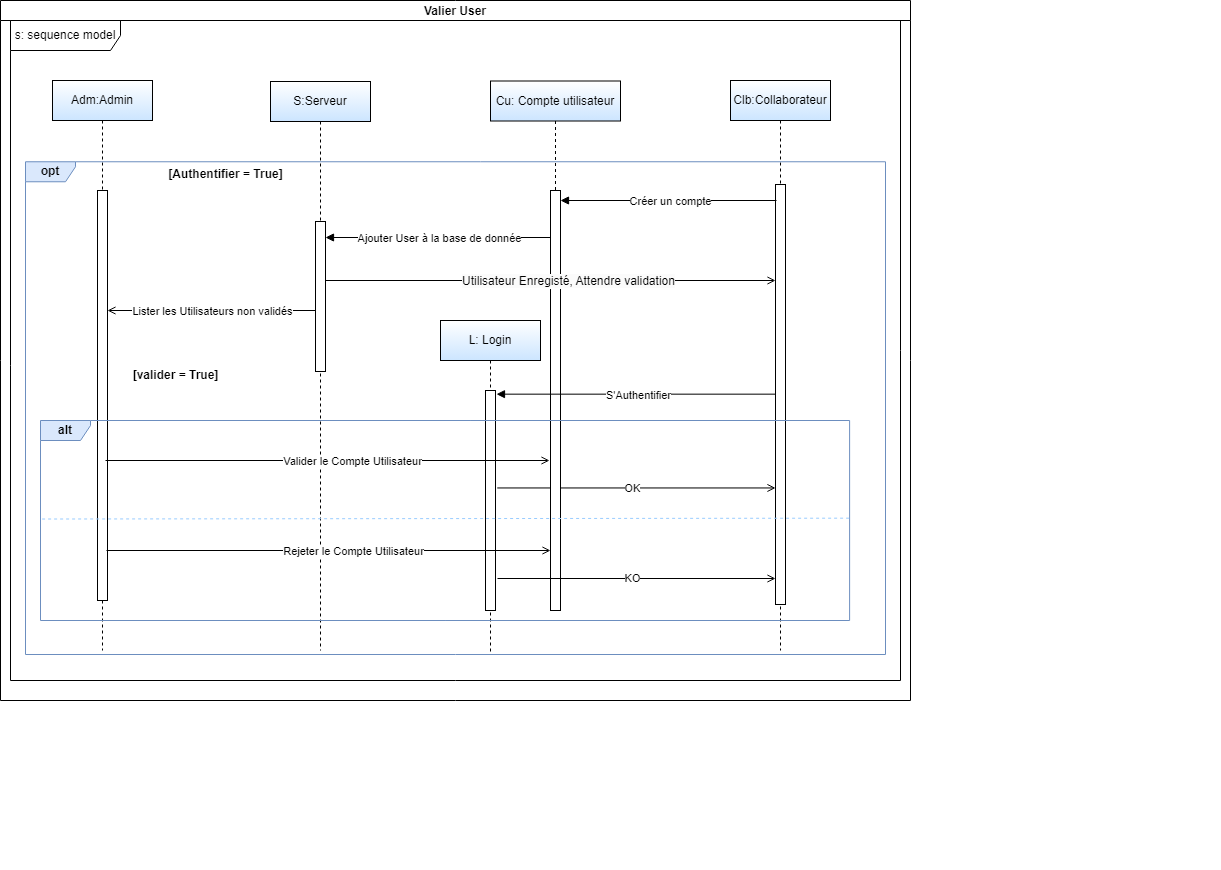

The diagram above was exported from draw.io. Its source (the exported page's mxGraphModel, read from the mxfile embedded in the PNG):
<mxGraphModel dx="2102" dy="1758" grid="1" gridSize="10" guides="1" tooltips="1" connect="1" arrows="1" fold="1" page="1" pageScale="1" pageWidth="850" pageHeight="1100" math="0" shadow="0">
  <root>
    <mxCell id="0" />
    <mxCell id="1" parent="0" />
    <mxCell id="kiWz0XtB8iJnu-6BPr4o-74" value="Adm:Admin" style="shape=umlLifeline;perimeter=lifelinePerimeter;whiteSpace=wrap;html=1;container=0;dropTarget=0;collapsible=0;recursiveResize=0;outlineConnect=0;portConstraint=eastwest;newEdgeStyle={&quot;edgeStyle&quot;:&quot;elbowEdgeStyle&quot;,&quot;elbow&quot;:&quot;vertical&quot;,&quot;curved&quot;:0,&quot;rounded&quot;:0};fillColor=default;strokeColor=#000000;gradientColor=#CCE5FF;" vertex="1" parent="1">
      <mxGeometry x="42" y="40" width="100" height="570" as="geometry" />
    </mxCell>
    <mxCell id="kiWz0XtB8iJnu-6BPr4o-75" value="" style="html=1;points=[];perimeter=orthogonalPerimeter;outlineConnect=0;targetShapes=umlLifeline;portConstraint=eastwest;newEdgeStyle={&quot;edgeStyle&quot;:&quot;elbowEdgeStyle&quot;,&quot;elbow&quot;:&quot;vertical&quot;,&quot;curved&quot;:0,&quot;rounded&quot;:0};" vertex="1" parent="kiWz0XtB8iJnu-6BPr4o-74">
      <mxGeometry x="45" y="110" width="10" height="410" as="geometry" />
    </mxCell>
    <mxCell id="kiWz0XtB8iJnu-6BPr4o-76" value="Clb:Collaborateur" style="shape=umlLifeline;perimeter=lifelinePerimeter;whiteSpace=wrap;html=1;container=0;dropTarget=0;collapsible=0;recursiveResize=0;outlineConnect=0;portConstraint=eastwest;newEdgeStyle={&quot;edgeStyle&quot;:&quot;elbowEdgeStyle&quot;,&quot;elbow&quot;:&quot;vertical&quot;,&quot;curved&quot;:0,&quot;rounded&quot;:0};gradientColor=#CCE5FF;" vertex="1" parent="1">
      <mxGeometry x="720" y="40" width="100" height="570" as="geometry" />
    </mxCell>
    <mxCell id="kiWz0XtB8iJnu-6BPr4o-77" value="" style="group;fillColor=none;" vertex="1" connectable="0" parent="1">
      <mxGeometry x="15" y="124" width="1195" height="705" as="geometry" />
    </mxCell>
    <mxCell id="kiWz0XtB8iJnu-6BPr4o-78" value="&lt;b&gt;opt&lt;/b&gt;" style="shape=umlFrame;whiteSpace=wrap;html=1;pointerEvents=0;width=50;height=20;fillColor=#dae8fc;strokeColor=#6c8ebf;" vertex="1" parent="kiWz0XtB8iJnu-6BPr4o-77">
      <mxGeometry y="-2.72" width="860" height="492.73" as="geometry" />
    </mxCell>
    <mxCell id="kiWz0XtB8iJnu-6BPr4o-79" value="&lt;b&gt;[Authentifier = True]&lt;/b&gt;" style="text;html=1;align=center;verticalAlign=middle;resizable=0;points=[];autosize=1;strokeColor=none;fillColor=none;" vertex="1" parent="kiWz0XtB8iJnu-6BPr4o-77">
      <mxGeometry x="130.00365853658536" y="-5.003749999999997" width="140" height="30" as="geometry" />
    </mxCell>
    <mxCell id="kiWz0XtB8iJnu-6BPr4o-87" value="&lt;span style=&quot;color: rgba(0, 0, 0, 0); font-family: monospace; font-size: 0px; text-align: start;&quot;&gt;%3CmxGraphModel%3E%3Croot%3E%3CmxCell%20id%3D%220%22%2F%3E%3CmxCell%20id%3D%221%22%20parent%3D%220%22%2F%3E%3CmxCell%20id%3D%222%22%20value%3D%22CreerOm(NumBcGenere%20%2C%20NumOm)%22%20style%3D%22html%3D1%3BverticalAlign%3Dbottom%3BendArrow%3Dblock%3BedgeStyle%3DelbowEdgeStyle%3Belbow%3Dhorizontal%3Bcurved%3D0%3Brounded%3D0%3BentryX%3D0.491%3BentryY%3D0.057%3BentryDx%3D0%3BentryDy%3D0%3BentryPerimeter%3D0%3B%22%20edge%3D%221%22%20parent%3D%221%22%3E%3CmxGeometry%20x%3D%22-0.0344%22%20y%3D%22-10%22%20relative%3D%221%22%20as%3D%22geometry%22%3E%3CmxPoint%20x%3D%22100%22%20y%3D%22380%22%20as%3D%22sourcePoint%22%2F%3E%3CArray%20as%3D%22points%22%3E%3CmxPoint%20x%3D%22200.4207317073171%22%20y%3D%22379.5875%22%2F%3E%3C%2FArray%3E%3CmxPoint%20x%3D%22534.9983799999998%22%20y%3D%22379.98737000000006%22%20as%3D%22targetPoint%22%2F%3E%3CmxPoint%20as%3D%22offset%22%2F%3E%3C%2FmxGeometry%3E%3C%2FmxCell%3E%3C%2Froot%3E%3C%2FmxGraphModel%3E&lt;/span&gt;" style="html=1;points=[];perimeter=orthogonalPerimeter;outlineConnect=0;targetShapes=umlLifeline;portConstraint=eastwest;newEdgeStyle={&quot;edgeStyle&quot;:&quot;elbowEdgeStyle&quot;,&quot;elbow&quot;:&quot;vertical&quot;,&quot;curved&quot;:0,&quot;rounded&quot;:0};" vertex="1" parent="kiWz0XtB8iJnu-6BPr4o-77">
      <mxGeometry x="750" y="20" width="10" height="420" as="geometry" />
    </mxCell>
    <mxCell id="kiWz0XtB8iJnu-6BPr4o-109" value="Créer un compte" style="html=1;verticalAlign=bottom;endArrow=block;edgeStyle=elbowEdgeStyle;elbow=horizontal;curved=0;rounded=0;" edge="1" parent="kiWz0XtB8iJnu-6BPr4o-77">
      <mxGeometry x="-0.0185" y="10" relative="1" as="geometry">
        <mxPoint x="751" y="36" as="sourcePoint" />
        <Array as="points" />
        <mxPoint x="535" y="36" as="targetPoint" />
        <mxPoint as="offset" />
      </mxGeometry>
    </mxCell>
    <mxCell id="kiWz0XtB8iJnu-6BPr4o-137" value="L: Login" style="shape=umlLifeline;perimeter=lifelinePerimeter;whiteSpace=wrap;html=1;container=0;dropTarget=0;collapsible=0;recursiveResize=0;outlineConnect=0;portConstraint=eastwest;newEdgeStyle={&quot;edgeStyle&quot;:&quot;elbowEdgeStyle&quot;,&quot;elbow&quot;:&quot;vertical&quot;,&quot;curved&quot;:0,&quot;rounded&quot;:0};gradientColor=#CCE5FF;" vertex="1" parent="kiWz0XtB8iJnu-6BPr4o-77">
      <mxGeometry x="415" y="156" width="100" height="334" as="geometry" />
    </mxCell>
    <mxCell id="kiWz0XtB8iJnu-6BPr4o-138" value="" style="html=1;points=[];perimeter=orthogonalPerimeter;outlineConnect=0;targetShapes=umlLifeline;portConstraint=eastwest;newEdgeStyle={&quot;edgeStyle&quot;:&quot;elbowEdgeStyle&quot;,&quot;elbow&quot;:&quot;vertical&quot;,&quot;curved&quot;:0,&quot;rounded&quot;:0};" vertex="1" parent="kiWz0XtB8iJnu-6BPr4o-137">
      <mxGeometry x="45" y="70" width="10" height="220" as="geometry" />
    </mxCell>
    <mxCell id="kiWz0XtB8iJnu-6BPr4o-133" value="&lt;b&gt;[valider = True]&lt;/b&gt;" style="text;html=1;align=center;verticalAlign=middle;resizable=0;points=[];autosize=1;strokeColor=none;fillColor=none;" vertex="1" parent="kiWz0XtB8iJnu-6BPr4o-77">
      <mxGeometry x="95.00496854887668" y="196" width="110" height="30" as="geometry" />
    </mxCell>
    <mxCell id="kiWz0XtB8iJnu-6BPr4o-96" value="" style="endArrow=open;endFill=1;html=1;rounded=0;exitX=1.175;exitY=0.443;exitDx=0;exitDy=0;exitPerimeter=0;" edge="1" parent="kiWz0XtB8iJnu-6BPr4o-77" target="kiWz0XtB8iJnu-6BPr4o-87" source="kiWz0XtB8iJnu-6BPr4o-138">
      <mxGeometry width="160" relative="1" as="geometry">
        <mxPoint x="475" y="326" as="sourcePoint" />
        <mxPoint x="705" y="333.2062799999999" as="targetPoint" />
      </mxGeometry>
    </mxCell>
    <mxCell id="kiWz0XtB8iJnu-6BPr4o-97" value="OK" style="edgeLabel;html=1;align=center;verticalAlign=middle;resizable=0;points=[];" vertex="1" connectable="0" parent="kiWz0XtB8iJnu-6BPr4o-96">
      <mxGeometry x="-0.0482" relative="1" as="geometry">
        <mxPoint x="2" as="offset" />
      </mxGeometry>
    </mxCell>
    <mxCell id="kiWz0XtB8iJnu-6BPr4o-93" value="S:Serveur" style="shape=umlLifeline;perimeter=lifelinePerimeter;whiteSpace=wrap;html=1;container=0;dropTarget=0;collapsible=0;recursiveResize=0;outlineConnect=0;portConstraint=eastwest;newEdgeStyle={&quot;edgeStyle&quot;:&quot;elbowEdgeStyle&quot;,&quot;elbow&quot;:&quot;vertical&quot;,&quot;curved&quot;:0,&quot;rounded&quot;:0};gradientColor=#CCE5FF;" vertex="1" parent="1">
      <mxGeometry x="260" y="41" width="100" height="569" as="geometry" />
    </mxCell>
    <mxCell id="kiWz0XtB8iJnu-6BPr4o-94" value="" style="html=1;points=[];perimeter=orthogonalPerimeter;outlineConnect=0;targetShapes=umlLifeline;portConstraint=eastwest;newEdgeStyle={&quot;edgeStyle&quot;:&quot;elbowEdgeStyle&quot;,&quot;elbow&quot;:&quot;vertical&quot;,&quot;curved&quot;:0,&quot;rounded&quot;:0};" vertex="1" parent="kiWz0XtB8iJnu-6BPr4o-93">
      <mxGeometry x="45" y="140" width="10" height="150" as="geometry" />
    </mxCell>
    <mxCell id="kiWz0XtB8iJnu-6BPr4o-95" value="Cu: Compte utilisateur" style="shape=umlLifeline;perimeter=lifelinePerimeter;whiteSpace=wrap;html=1;container=0;dropTarget=0;collapsible=0;recursiveResize=0;outlineConnect=0;portConstraint=eastwest;newEdgeStyle={&quot;edgeStyle&quot;:&quot;elbowEdgeStyle&quot;,&quot;elbow&quot;:&quot;vertical&quot;,&quot;curved&quot;:0,&quot;rounded&quot;:0};gradientColor=#CCE5FF;" vertex="1" parent="1">
      <mxGeometry x="480" y="40.5" width="130" height="529.5" as="geometry" />
    </mxCell>
    <mxCell id="kiWz0XtB8iJnu-6BPr4o-125" value="&lt;span style=&quot;color: rgba(0, 0, 0, 0); font-family: monospace; font-size: 0px; text-align: start;&quot;&gt;%3CmxGraphModel%3E%3Croot%3E%3CmxCell%20id%3D%220%22%2F%3E%3CmxCell%20id%3D%221%22%20parent%3D%220%22%2F%3E%3CmxCell%20id%3D%222%22%20value%3D%22CreerOm(NumBcGenere%20%2C%20NumOm)%22%20style%3D%22html%3D1%3BverticalAlign%3Dbottom%3BendArrow%3Dblock%3BedgeStyle%3DelbowEdgeStyle%3Belbow%3Dhorizontal%3Bcurved%3D0%3Brounded%3D0%3BentryX%3D0.491%3BentryY%3D0.057%3BentryDx%3D0%3BentryDy%3D0%3BentryPerimeter%3D0%3B%22%20edge%3D%221%22%20parent%3D%221%22%3E%3CmxGeometry%20x%3D%22-0.0344%22%20y%3D%22-10%22%20relative%3D%221%22%20as%3D%22geometry%22%3E%3CmxPoint%20x%3D%22100%22%20y%3D%22380%22%20as%3D%22sourcePoint%22%2F%3E%3CArray%20as%3D%22points%22%3E%3CmxPoint%20x%3D%22200.4207317073171%22%20y%3D%22379.5875%22%2F%3E%3C%2FArray%3E%3CmxPoint%20x%3D%22534.9983799999998%22%20y%3D%22379.98737000000006%22%20as%3D%22targetPoint%22%2F%3E%3CmxPoint%20as%3D%22offset%22%2F%3E%3C%2FmxGeometry%3E%3C%2FmxCell%3E%3C%2Froot%3E%3C%2FmxGraphModel%3E&lt;/span&gt;" style="html=1;points=[];perimeter=orthogonalPerimeter;outlineConnect=0;targetShapes=umlLifeline;portConstraint=eastwest;newEdgeStyle={&quot;edgeStyle&quot;:&quot;elbowEdgeStyle&quot;,&quot;elbow&quot;:&quot;vertical&quot;,&quot;curved&quot;:0,&quot;rounded&quot;:0};" vertex="1" parent="kiWz0XtB8iJnu-6BPr4o-95">
      <mxGeometry x="60" y="109.5" width="10" height="420" as="geometry" />
    </mxCell>
    <mxCell id="kiWz0XtB8iJnu-6BPr4o-99" value="" style="endArrow=open;endFill=1;html=1;rounded=0;" edge="1" parent="1" source="kiWz0XtB8iJnu-6BPr4o-94">
      <mxGeometry width="160" relative="1" as="geometry">
        <mxPoint x="300" y="270" as="sourcePoint" />
        <mxPoint x="97" y="270" as="targetPoint" />
      </mxGeometry>
    </mxCell>
    <mxCell id="kiWz0XtB8iJnu-6BPr4o-100" value="Lister les Utilisateurs non validés" style="edgeLabel;html=1;align=center;verticalAlign=middle;resizable=0;points=[];" vertex="1" connectable="0" parent="kiWz0XtB8iJnu-6BPr4o-99">
      <mxGeometry x="0.0744" relative="1" as="geometry">
        <mxPoint x="8" y="1" as="offset" />
      </mxGeometry>
    </mxCell>
    <mxCell id="kiWz0XtB8iJnu-6BPr4o-103" value="" style="endArrow=open;endFill=1;html=1;rounded=0;" edge="1" parent="1">
      <mxGeometry width="160" relative="1" as="geometry">
        <mxPoint x="95" y="420.00800000000004" as="sourcePoint" />
        <mxPoint x="539" y="420.0079999999998" as="targetPoint" />
      </mxGeometry>
    </mxCell>
    <mxCell id="kiWz0XtB8iJnu-6BPr4o-104" value="Valider le Compte Utilisateur" style="edgeLabel;html=1;align=center;verticalAlign=middle;resizable=0;points=[];" vertex="1" connectable="0" parent="kiWz0XtB8iJnu-6BPr4o-103">
      <mxGeometry x="0.0744" relative="1" as="geometry">
        <mxPoint x="8" y="1" as="offset" />
      </mxGeometry>
    </mxCell>
    <mxCell id="kiWz0XtB8iJnu-6BPr4o-106" value="Valier User" style="swimlane;startSize=20;" vertex="1" parent="1">
      <mxGeometry x="-10" y="-40" width="910" height="700" as="geometry">
        <mxRectangle x="-10" y="-30" width="90" height="30" as="alternateBounds" />
      </mxGeometry>
    </mxCell>
    <mxCell id="kiWz0XtB8iJnu-6BPr4o-107" value="s: sequence model" style="shape=umlFrame;whiteSpace=wrap;html=1;pointerEvents=0;width=110;height=30;" vertex="1" parent="kiWz0XtB8iJnu-6BPr4o-106">
      <mxGeometry x="10" y="20" width="890" height="660" as="geometry" />
    </mxCell>
    <mxCell id="kiWz0XtB8iJnu-6BPr4o-127" value="" style="endArrow=open;endFill=1;html=1;rounded=0;" edge="1" parent="kiWz0XtB8iJnu-6BPr4o-106" target="kiWz0XtB8iJnu-6BPr4o-87">
      <mxGeometry width="160" relative="1" as="geometry">
        <mxPoint x="325" y="280" as="sourcePoint" />
        <mxPoint x="527" y="280" as="targetPoint" />
      </mxGeometry>
    </mxCell>
    <mxCell id="kiWz0XtB8iJnu-6BPr4o-128" value="&lt;span style=&quot;font-size: 12px; background-color: rgb(251, 251, 251);&quot;&gt;Utilisateur Enregisté, Attendre validation&lt;/span&gt;" style="edgeLabel;html=1;align=center;verticalAlign=middle;resizable=0;points=[];" vertex="1" connectable="0" parent="kiWz0XtB8iJnu-6BPr4o-127">
      <mxGeometry x="0.0786" y="-1" relative="1" as="geometry">
        <mxPoint as="offset" />
      </mxGeometry>
    </mxCell>
    <mxCell id="kiWz0XtB8iJnu-6BPr4o-139" value="S'Authentifier" style="html=1;verticalAlign=bottom;endArrow=block;edgeStyle=elbowEdgeStyle;elbow=vertical;curved=0;rounded=0;" edge="1" parent="kiWz0XtB8iJnu-6BPr4o-106" source="kiWz0XtB8iJnu-6BPr4o-87">
      <mxGeometry x="-0.0185" y="10" relative="1" as="geometry">
        <mxPoint x="771" y="394" as="sourcePoint" />
        <Array as="points" />
        <mxPoint x="496" y="394" as="targetPoint" />
        <mxPoint as="offset" />
      </mxGeometry>
    </mxCell>
    <mxCell id="kiWz0XtB8iJnu-6BPr4o-126" value="Ajouter User à la base de donnée" style="html=1;verticalAlign=bottom;endArrow=block;edgeStyle=elbowEdgeStyle;elbow=horizontal;curved=0;rounded=0;" edge="1" parent="1">
      <mxGeometry x="-0.0185" y="10" relative="1" as="geometry">
        <mxPoint x="540" y="197" as="sourcePoint" />
        <Array as="points" />
        <mxPoint x="315" y="197" as="targetPoint" />
        <mxPoint as="offset" />
      </mxGeometry>
    </mxCell>
    <mxCell id="kiWz0XtB8iJnu-6BPr4o-136" value="" style="group" vertex="1" connectable="0" parent="1">
      <mxGeometry x="30" y="380" width="811.54" height="200" as="geometry" />
    </mxCell>
    <mxCell id="kiWz0XtB8iJnu-6BPr4o-132" value="&lt;b&gt;alt&lt;/b&gt;" style="shape=umlFrame;whiteSpace=wrap;html=1;pointerEvents=0;width=50;height=20;fillColor=#dae8fc;strokeColor=#6c8ebf;" vertex="1" parent="kiWz0XtB8iJnu-6BPr4o-136">
      <mxGeometry width="809.11" height="200" as="geometry" />
    </mxCell>
    <mxCell id="kiWz0XtB8iJnu-6BPr4o-135" value="" style="endArrow=none;dashed=1;html=1;rounded=0;exitX=0.002;exitY=0.399;exitDx=0;exitDy=0;exitPerimeter=0;entryX=1.003;entryY=0.394;entryDx=0;entryDy=0;entryPerimeter=0;strokeColor=#99CCFF;" edge="1" parent="kiWz0XtB8iJnu-6BPr4o-136">
      <mxGeometry width="50" height="50" relative="1" as="geometry">
        <mxPoint x="1.618225324028117" y="98.52230769230755" as="sourcePoint" />
        <mxPoint x="811.54" y="97.67230769230774" as="targetPoint" />
      </mxGeometry>
    </mxCell>
    <mxCell id="kiWz0XtB8iJnu-6BPr4o-142" value="" style="endArrow=open;endFill=1;html=1;rounded=0;" edge="1" parent="kiWz0XtB8iJnu-6BPr4o-136">
      <mxGeometry width="160" relative="1" as="geometry">
        <mxPoint x="66" y="129.99800000000005" as="sourcePoint" />
        <mxPoint x="510" y="129.99799999999982" as="targetPoint" />
      </mxGeometry>
    </mxCell>
    <mxCell id="kiWz0XtB8iJnu-6BPr4o-143" value="Rejeter le Compte Utilisateur" style="edgeLabel;html=1;align=center;verticalAlign=middle;resizable=0;points=[];" vertex="1" connectable="0" parent="kiWz0XtB8iJnu-6BPr4o-142">
      <mxGeometry x="0.0744" relative="1" as="geometry">
        <mxPoint x="8" y="1" as="offset" />
      </mxGeometry>
    </mxCell>
    <mxCell id="kiWz0XtB8iJnu-6BPr4o-144" value="" style="endArrow=open;endFill=1;html=1;rounded=0;exitX=1.175;exitY=0.443;exitDx=0;exitDy=0;exitPerimeter=0;" edge="1" parent="kiWz0XtB8iJnu-6BPr4o-136">
      <mxGeometry width="160" relative="1" as="geometry">
        <mxPoint x="457" y="158" as="sourcePoint" />
        <mxPoint x="735" y="158" as="targetPoint" />
        <Array as="points" />
      </mxGeometry>
    </mxCell>
    <mxCell id="kiWz0XtB8iJnu-6BPr4o-145" value="KO" style="edgeLabel;html=1;align=center;verticalAlign=middle;resizable=0;points=[];" vertex="1" connectable="0" parent="kiWz0XtB8iJnu-6BPr4o-144">
      <mxGeometry x="-0.0482" relative="1" as="geometry">
        <mxPoint x="2" as="offset" />
      </mxGeometry>
    </mxCell>
  </root>
</mxGraphModel>